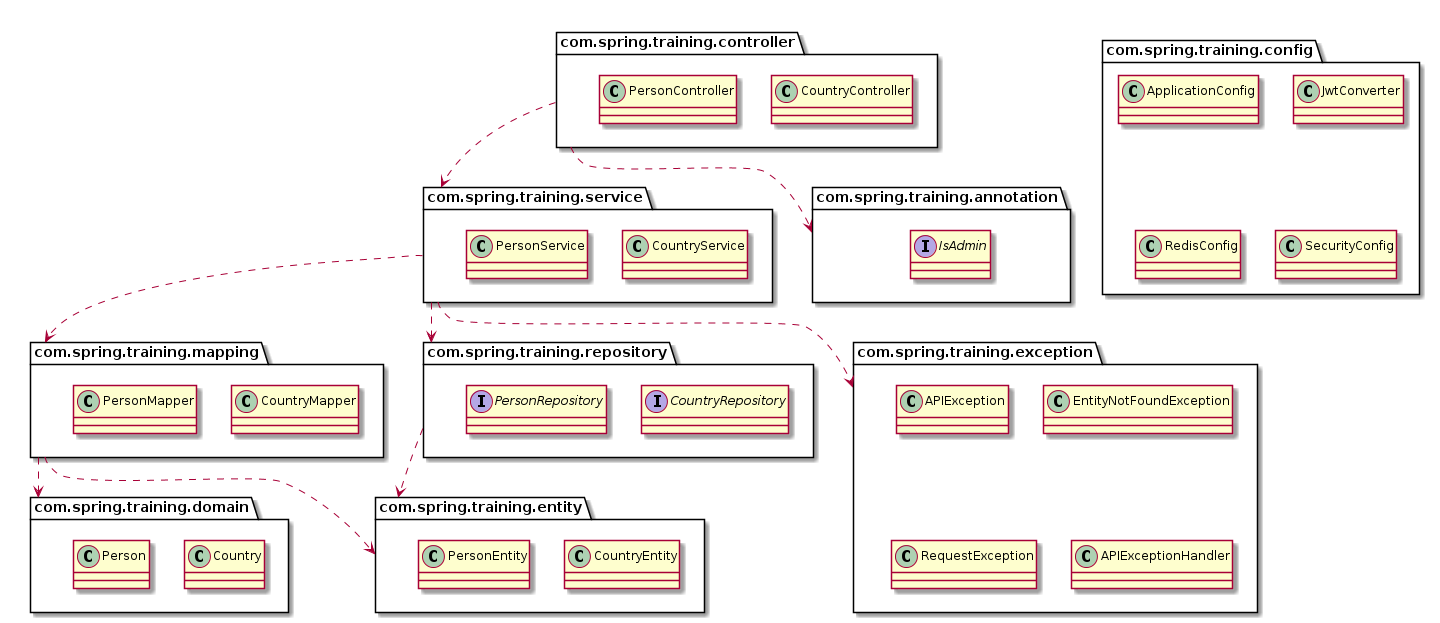

The diagram above was rendered by PlantUML. Its source (embedded in the PNG):
@startuml

package com.spring.training.domain {
    class Country
    class Person
}

package com.spring.training.entity {
    class CountryEntity
    class PersonEntity
}

package com.spring.training.mapping {
    class CountryMapper
    class PersonMapper
}

package com.spring.training.repository {
    interface CountryRepository
    interface PersonRepository
}

package com.spring.training.exception {
    class APIException
    class EntityNotFoundException
    class RequestException
    class APIExceptionHandler
}

package com.spring.training.service {
    class CountryService
    class PersonService
}

package com.spring.training.controller {
    class CountryController
    class PersonController
}

package com.spring.training.config {
    class ApplicationConfig
    class JwtConverter
    class RedisConfig
    class SecurityConfig
}


package com.spring.training.annotation {
    interface IsAdmin
}

com.spring.training.mapping ..> com.spring.training.domain
com.spring.training.mapping ..> com.spring.training.entity
com.spring.training.repository ..> com.spring.training.entity
com.spring.training.service ..> com.spring.training.repository
com.spring.training.service ..> com.spring.training.exception
com.spring.training.service ..> com.spring.training.mapping
com.spring.training.controller ..> com.spring.training.service
com.spring.training.controller ..> com.spring.training.annotation

@enduml